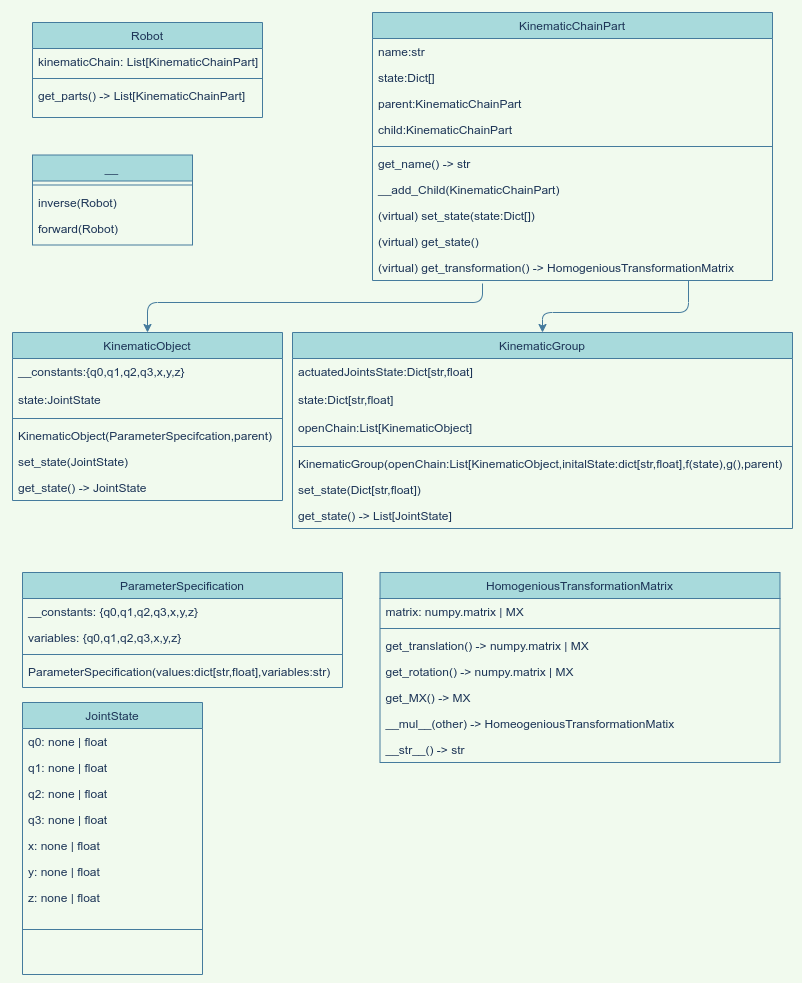

The diagram above was exported from draw.io. Its source (the exported page's mxGraphModel, read from the mxfile embedded in the PNG):
<mxGraphModel dx="1881" dy="625" grid="1" gridSize="10" guides="1" tooltips="1" connect="1" arrows="1" fold="1" page="1" pageScale="1" pageWidth="827" pageHeight="1169" background="#F1FAEE" math="0" shadow="1">
  <root>
    <mxCell id="WIyWlLk6GJQsqaUBKTNV-0" />
    <mxCell id="WIyWlLk6GJQsqaUBKTNV-1" parent="WIyWlLk6GJQsqaUBKTNV-0" />
    <mxCell id="zkfFHV4jXpPFQw0GAbJ--0" value="Robot&#10;" style="swimlane;fontStyle=0;align=center;verticalAlign=top;childLayout=stackLayout;horizontal=1;startSize=26;horizontalStack=0;resizeParent=1;resizeLast=0;collapsible=1;marginBottom=0;shadow=0;strokeWidth=1;fillColor=#A8DADC;strokeColor=#457B9D;fontColor=#1D3557;" parent="WIyWlLk6GJQsqaUBKTNV-1" vertex="1">
      <mxGeometry x="40" y="30" width="230" height="95" as="geometry">
        <mxRectangle x="230" y="140" width="160" height="26" as="alternateBounds" />
      </mxGeometry>
    </mxCell>
    <mxCell id="zkfFHV4jXpPFQw0GAbJ--1" value="kinematicChain: List[KinematicChainPart]&#10;" style="text;align=left;verticalAlign=top;spacingLeft=4;spacingRight=4;overflow=hidden;rotatable=0;points=[[0,0.5],[1,0.5]];portConstraint=eastwest;fontColor=#1D3557;" parent="zkfFHV4jXpPFQw0GAbJ--0" vertex="1">
      <mxGeometry y="26" width="230" height="26" as="geometry" />
    </mxCell>
    <mxCell id="zkfFHV4jXpPFQw0GAbJ--4" value="" style="line;html=1;strokeWidth=1;align=left;verticalAlign=middle;spacingTop=-1;spacingLeft=3;spacingRight=3;rotatable=0;labelPosition=right;points=[];portConstraint=eastwest;fillColor=#A8DADC;strokeColor=#457B9D;fontColor=#1D3557;labelBackgroundColor=#F1FAEE;" parent="zkfFHV4jXpPFQw0GAbJ--0" vertex="1">
      <mxGeometry y="52" width="230" height="8" as="geometry" />
    </mxCell>
    <mxCell id="1Mubp9VxluldV6Ck6pvW-1" value="get_parts() -&gt; List[KinematicChainPart]" style="text;align=left;verticalAlign=top;spacingLeft=4;spacingRight=4;overflow=hidden;rotatable=0;points=[[0,0.5],[1,0.5]];portConstraint=eastwest;fontColor=#1D3557;" parent="zkfFHV4jXpPFQw0GAbJ--0" vertex="1">
      <mxGeometry y="60" width="230" height="26" as="geometry" />
    </mxCell>
    <mxCell id="zkfFHV4jXpPFQw0GAbJ--17" value="KinematicGroup&#10;" style="swimlane;fontStyle=0;align=center;verticalAlign=top;childLayout=stackLayout;horizontal=1;startSize=26;horizontalStack=0;resizeParent=1;resizeLast=0;collapsible=1;marginBottom=0;shadow=0;strokeWidth=1;fillColor=#A8DADC;strokeColor=#457B9D;fontColor=#1D3557;" parent="WIyWlLk6GJQsqaUBKTNV-1" vertex="1">
      <mxGeometry x="300" y="340" width="500" height="196" as="geometry">
        <mxRectangle x="550" y="140" width="160" height="26" as="alternateBounds" />
      </mxGeometry>
    </mxCell>
    <mxCell id="zkfFHV4jXpPFQw0GAbJ--19" value="actuatedJointsState:Dict[str,float]" style="text;align=left;verticalAlign=top;spacingLeft=4;spacingRight=4;overflow=hidden;rotatable=0;points=[[0,0.5],[1,0.5]];portConstraint=eastwest;shadow=0;html=0;fontColor=#1D3557;" parent="zkfFHV4jXpPFQw0GAbJ--17" vertex="1">
      <mxGeometry y="26" width="500" height="28" as="geometry" />
    </mxCell>
    <mxCell id="52" value="state:Dict[str,float]" style="text;align=left;verticalAlign=top;spacingLeft=4;spacingRight=4;overflow=hidden;rotatable=0;points=[[0,0.5],[1,0.5]];portConstraint=eastwest;shadow=0;html=0;fontColor=#1D3557;" vertex="1" parent="zkfFHV4jXpPFQw0GAbJ--17">
      <mxGeometry y="54" width="500" height="28" as="geometry" />
    </mxCell>
    <mxCell id="49" value="openChain:List[KinematicObject]" style="text;align=left;verticalAlign=top;spacingLeft=4;spacingRight=4;overflow=hidden;rotatable=0;points=[[0,0.5],[1,0.5]];portConstraint=eastwest;shadow=0;html=0;fontColor=#1D3557;" vertex="1" parent="zkfFHV4jXpPFQw0GAbJ--17">
      <mxGeometry y="82" width="500" height="28" as="geometry" />
    </mxCell>
    <mxCell id="1Mubp9VxluldV6Ck6pvW-6" value="" style="line;html=1;strokeWidth=1;align=left;verticalAlign=middle;spacingTop=-1;spacingLeft=3;spacingRight=3;rotatable=0;labelPosition=right;points=[];portConstraint=eastwest;fillColor=#A8DADC;strokeColor=#457B9D;fontColor=#1D3557;labelBackgroundColor=#F1FAEE;" parent="zkfFHV4jXpPFQw0GAbJ--17" vertex="1">
      <mxGeometry y="110" width="500" height="8" as="geometry" />
    </mxCell>
    <mxCell id="1Mubp9VxluldV6Ck6pvW-5" value="KinematicGroup(openChain:List[KinematicObject,initalState:dict[str,float],f(state),g(),parent)" style="text;align=left;verticalAlign=top;spacingLeft=4;spacingRight=4;overflow=hidden;rotatable=0;points=[[0,0.5],[1,0.5]];portConstraint=eastwest;fontColor=#1D3557;" parent="zkfFHV4jXpPFQw0GAbJ--17" vertex="1">
      <mxGeometry y="118" width="500" height="26" as="geometry" />
    </mxCell>
    <mxCell id="103" value="set_state(Dict[str,float])" style="text;align=left;verticalAlign=top;spacingLeft=4;spacingRight=4;overflow=hidden;rotatable=0;points=[[0,0.5],[1,0.5]];portConstraint=eastwest;fontColor=#1D3557;" vertex="1" parent="zkfFHV4jXpPFQw0GAbJ--17">
      <mxGeometry y="144" width="500" height="26" as="geometry" />
    </mxCell>
    <mxCell id="1Mubp9VxluldV6Ck6pvW-3" value="get_state() -&gt; List[JointState]" style="text;align=left;verticalAlign=top;spacingLeft=4;spacingRight=4;overflow=hidden;rotatable=0;points=[[0,0.5],[1,0.5]];portConstraint=eastwest;fontColor=#1D3557;" parent="zkfFHV4jXpPFQw0GAbJ--17" vertex="1">
      <mxGeometry y="170" width="500" height="26" as="geometry" />
    </mxCell>
    <mxCell id="24" value="ParameterSpecification&#10;" style="swimlane;fontStyle=0;align=center;verticalAlign=top;childLayout=stackLayout;horizontal=1;startSize=26;horizontalStack=0;resizeParent=1;resizeLast=0;collapsible=1;marginBottom=0;shadow=0;strokeWidth=1;fillColor=#A8DADC;strokeColor=#457B9D;fontColor=#1D3557;" parent="WIyWlLk6GJQsqaUBKTNV-1" vertex="1">
      <mxGeometry x="30" y="580" width="320" height="115" as="geometry">
        <mxRectangle x="550" y="140" width="160" height="26" as="alternateBounds" />
      </mxGeometry>
    </mxCell>
    <mxCell id="25" value="__constants: {q0,q1,q2,q3,x,y,z}" style="text;align=left;verticalAlign=top;spacingLeft=4;spacingRight=4;overflow=hidden;rotatable=0;points=[[0,0.5],[1,0.5]];portConstraint=eastwest;fontColor=#1D3557;" parent="24" vertex="1">
      <mxGeometry y="26" width="320" height="26" as="geometry" />
    </mxCell>
    <mxCell id="26" value="variables: {q0,q1,q2,q3,x,y,z}" style="text;align=left;verticalAlign=top;spacingLeft=4;spacingRight=4;overflow=hidden;rotatable=0;points=[[0,0.5],[1,0.5]];portConstraint=eastwest;fontColor=#1D3557;" parent="24" vertex="1">
      <mxGeometry y="52" width="320" height="26" as="geometry" />
    </mxCell>
    <mxCell id="27" value="" style="line;html=1;strokeWidth=1;align=left;verticalAlign=middle;spacingTop=-1;spacingLeft=3;spacingRight=3;rotatable=0;labelPosition=right;points=[];portConstraint=eastwest;fillColor=#A8DADC;strokeColor=#457B9D;fontColor=#1D3557;labelBackgroundColor=#F1FAEE;" parent="24" vertex="1">
      <mxGeometry y="78" width="320" height="8" as="geometry" />
    </mxCell>
    <mxCell id="28" value="ParameterSpecification(values:dict[str,float],variables:str)" style="text;align=left;verticalAlign=top;spacingLeft=4;spacingRight=4;overflow=hidden;rotatable=0;points=[[0,0.5],[1,0.5]];portConstraint=eastwest;fontColor=#1D3557;" parent="24" vertex="1">
      <mxGeometry y="86" width="320" height="26" as="geometry" />
    </mxCell>
    <mxCell id="30" value="KinematicObject&#10;" style="swimlane;fontStyle=0;align=center;verticalAlign=top;childLayout=stackLayout;horizontal=1;startSize=26;horizontalStack=0;resizeParent=1;resizeLast=0;collapsible=1;marginBottom=0;shadow=0;strokeWidth=1;fillColor=#A8DADC;strokeColor=#457B9D;fontColor=#1D3557;" parent="WIyWlLk6GJQsqaUBKTNV-1" vertex="1">
      <mxGeometry x="20" y="340" width="270" height="168" as="geometry">
        <mxRectangle x="550" y="140" width="160" height="26" as="alternateBounds" />
      </mxGeometry>
    </mxCell>
    <mxCell id="32" value="__constants:{q0,q1,q2,q3,x,y,z}&#10;" style="text;align=left;verticalAlign=top;spacingLeft=4;spacingRight=4;overflow=hidden;rotatable=0;points=[[0,0.5],[1,0.5]];portConstraint=eastwest;shadow=0;html=0;fontColor=#1D3557;" parent="30" vertex="1">
      <mxGeometry y="26" width="270" height="28" as="geometry" />
    </mxCell>
    <mxCell id="83" value="state:JointState" style="text;align=left;verticalAlign=top;spacingLeft=4;spacingRight=4;overflow=hidden;rotatable=0;points=[[0,0.5],[1,0.5]];portConstraint=eastwest;shadow=0;html=0;fontColor=#1D3557;" vertex="1" parent="30">
      <mxGeometry y="54" width="270" height="28" as="geometry" />
    </mxCell>
    <mxCell id="35" value="" style="line;html=1;strokeWidth=1;align=left;verticalAlign=middle;spacingTop=-1;spacingLeft=3;spacingRight=3;rotatable=0;labelPosition=right;points=[];portConstraint=eastwest;fillColor=#A8DADC;strokeColor=#457B9D;fontColor=#1D3557;labelBackgroundColor=#F1FAEE;" parent="30" vertex="1">
      <mxGeometry y="82" width="270" height="8" as="geometry" />
    </mxCell>
    <mxCell id="82" value="KinematicObject(ParameterSpecifcation,parent)" style="text;align=left;verticalAlign=top;spacingLeft=4;spacingRight=4;overflow=hidden;rotatable=0;points=[[0,0.5],[1,0.5]];portConstraint=eastwest;fontColor=#1D3557;" vertex="1" parent="30">
      <mxGeometry y="90" width="270" height="26" as="geometry" />
    </mxCell>
    <mxCell id="37" value="set_state(JointState)" style="text;align=left;verticalAlign=top;spacingLeft=4;spacingRight=4;overflow=hidden;rotatable=0;points=[[0,0.5],[1,0.5]];portConstraint=eastwest;fontColor=#1D3557;" parent="30" vertex="1">
      <mxGeometry y="116" width="270" height="26" as="geometry" />
    </mxCell>
    <mxCell id="38" value="get_state() -&gt; JointState" style="text;align=left;verticalAlign=top;spacingLeft=4;spacingRight=4;overflow=hidden;rotatable=0;points=[[0,0.5],[1,0.5]];portConstraint=eastwest;fontColor=#1D3557;" parent="30" vertex="1">
      <mxGeometry y="142" width="270" height="26" as="geometry" />
    </mxCell>
    <mxCell id="39" value="__" style="swimlane;fontStyle=2;align=center;verticalAlign=top;childLayout=stackLayout;horizontal=1;startSize=26;horizontalStack=0;resizeParent=1;resizeLast=0;collapsible=1;marginBottom=0;shadow=0;strokeWidth=1;fillColor=#A8DADC;strokeColor=#457B9D;fontColor=#1D3557;" parent="WIyWlLk6GJQsqaUBKTNV-1" vertex="1">
      <mxGeometry x="40" y="162.5" width="160" height="90" as="geometry">
        <mxRectangle x="230" y="140" width="160" height="26" as="alternateBounds" />
      </mxGeometry>
    </mxCell>
    <mxCell id="42" value="" style="line;html=1;strokeWidth=1;align=left;verticalAlign=middle;spacingTop=-1;spacingLeft=3;spacingRight=3;rotatable=0;labelPosition=right;points=[];portConstraint=eastwest;fillColor=#A8DADC;strokeColor=#457B9D;fontColor=#1D3557;labelBackgroundColor=#F1FAEE;" parent="39" vertex="1">
      <mxGeometry y="26" width="160" height="8" as="geometry" />
    </mxCell>
    <mxCell id="43" value="inverse(Robot)" style="text;align=left;verticalAlign=top;spacingLeft=4;spacingRight=4;overflow=hidden;rotatable=0;points=[[0,0.5],[1,0.5]];portConstraint=eastwest;fontColor=#1D3557;" parent="39" vertex="1">
      <mxGeometry y="34" width="160" height="26" as="geometry" />
    </mxCell>
    <mxCell id="44" value="forward(Robot)" style="text;align=left;verticalAlign=top;spacingLeft=4;spacingRight=4;overflow=hidden;rotatable=0;points=[[0,0.5],[1,0.5]];portConstraint=eastwest;fontColor=#1D3557;" parent="39" vertex="1">
      <mxGeometry y="60" width="160" height="26" as="geometry" />
    </mxCell>
    <mxCell id="57" value="KinematicChainPart" style="swimlane;fontStyle=0;align=center;verticalAlign=top;childLayout=stackLayout;horizontal=1;startSize=26;horizontalStack=0;resizeParent=1;resizeLast=0;collapsible=1;marginBottom=0;shadow=0;strokeWidth=1;fillColor=#A8DADC;strokeColor=#457B9D;fontColor=#1D3557;" vertex="1" parent="WIyWlLk6GJQsqaUBKTNV-1">
      <mxGeometry x="380" y="20" width="400" height="268" as="geometry">
        <mxRectangle x="230" y="140" width="160" height="26" as="alternateBounds" />
      </mxGeometry>
    </mxCell>
    <mxCell id="58" value="name:str" style="text;align=left;verticalAlign=top;spacingLeft=4;spacingRight=4;overflow=hidden;rotatable=0;points=[[0,0.5],[1,0.5]];portConstraint=eastwest;fontColor=#1D3557;" vertex="1" parent="57">
      <mxGeometry y="26" width="400" height="26" as="geometry" />
    </mxCell>
    <mxCell id="66" value="state:Dict[]" style="text;align=left;verticalAlign=top;spacingLeft=4;spacingRight=4;overflow=hidden;rotatable=0;points=[[0,0.5],[1,0.5]];portConstraint=eastwest;fontColor=#1D3557;" vertex="1" parent="57">
      <mxGeometry y="52" width="400" height="26" as="geometry" />
    </mxCell>
    <mxCell id="65" value="parent:KinematicChainPart" style="text;align=left;verticalAlign=top;spacingLeft=4;spacingRight=4;overflow=hidden;rotatable=0;points=[[0,0.5],[1,0.5]];portConstraint=eastwest;fontColor=#1D3557;" vertex="1" parent="57">
      <mxGeometry y="78" width="400" height="26" as="geometry" />
    </mxCell>
    <mxCell id="80" value="child:KinematicChainPart" style="text;align=left;verticalAlign=top;spacingLeft=4;spacingRight=4;overflow=hidden;rotatable=0;points=[[0,0.5],[1,0.5]];portConstraint=eastwest;fontColor=#1D3557;" vertex="1" parent="57">
      <mxGeometry y="104" width="400" height="26" as="geometry" />
    </mxCell>
    <mxCell id="59" value="" style="line;html=1;strokeWidth=1;align=left;verticalAlign=middle;spacingTop=-1;spacingLeft=3;spacingRight=3;rotatable=0;labelPosition=right;points=[];portConstraint=eastwest;fillColor=#A8DADC;strokeColor=#457B9D;fontColor=#1D3557;labelBackgroundColor=#F1FAEE;" vertex="1" parent="57">
      <mxGeometry y="130" width="400" height="8" as="geometry" />
    </mxCell>
    <mxCell id="60" value="get_name() -&gt; str" style="text;align=left;verticalAlign=top;spacingLeft=4;spacingRight=4;overflow=hidden;rotatable=0;points=[[0,0.5],[1,0.5]];portConstraint=eastwest;fontColor=#1D3557;" vertex="1" parent="57">
      <mxGeometry y="138" width="400" height="26" as="geometry" />
    </mxCell>
    <mxCell id="91" value="__add_Child(KinematicChainPart)" style="text;align=left;verticalAlign=top;spacingLeft=4;spacingRight=4;overflow=hidden;rotatable=0;points=[[0,0.5],[1,0.5]];portConstraint=eastwest;fontColor=#1D3557;" vertex="1" parent="57">
      <mxGeometry y="164" width="400" height="26" as="geometry" />
    </mxCell>
    <mxCell id="67" value="(virtual) set_state(state:Dict[])" style="text;align=left;verticalAlign=top;spacingLeft=4;spacingRight=4;overflow=hidden;rotatable=0;points=[[0,0.5],[1,0.5]];portConstraint=eastwest;fontColor=#1D3557;" vertex="1" parent="57">
      <mxGeometry y="190" width="400" height="26" as="geometry" />
    </mxCell>
    <mxCell id="68" value="(virtual) get_state()" style="text;align=left;verticalAlign=top;spacingLeft=4;spacingRight=4;overflow=hidden;rotatable=0;points=[[0,0.5],[1,0.5]];portConstraint=eastwest;fontColor=#1D3557;" vertex="1" parent="57">
      <mxGeometry y="216" width="400" height="26" as="geometry" />
    </mxCell>
    <mxCell id="69" value="(virtual) get_transformation() -&gt; HomogeniousTransformationMatrix" style="text;align=left;verticalAlign=top;spacingLeft=4;spacingRight=4;overflow=hidden;rotatable=0;points=[[0,0.5],[1,0.5]];portConstraint=eastwest;fontColor=#1D3557;" vertex="1" parent="57">
      <mxGeometry y="242" width="400" height="26" as="geometry" />
    </mxCell>
    <mxCell id="70" value="JointState" style="swimlane;fontStyle=0;align=center;verticalAlign=top;childLayout=stackLayout;horizontal=1;startSize=26;horizontalStack=0;resizeParent=1;resizeLast=0;collapsible=1;marginBottom=0;shadow=0;strokeWidth=1;fillColor=#A8DADC;strokeColor=#457B9D;fontColor=#1D3557;" vertex="1" parent="WIyWlLk6GJQsqaUBKTNV-1">
      <mxGeometry x="30" y="710" width="180" height="272" as="geometry">
        <mxRectangle x="550" y="140" width="160" height="26" as="alternateBounds" />
      </mxGeometry>
    </mxCell>
    <mxCell id="72" value="q0: none | float" style="text;align=left;verticalAlign=top;spacingLeft=4;spacingRight=4;overflow=hidden;rotatable=0;points=[[0,0.5],[1,0.5]];portConstraint=eastwest;fontColor=#1D3557;" vertex="1" parent="70">
      <mxGeometry y="26" width="180" height="26" as="geometry" />
    </mxCell>
    <mxCell id="84" value="q1: none | float" style="text;align=left;verticalAlign=top;spacingLeft=4;spacingRight=4;overflow=hidden;rotatable=0;points=[[0,0.5],[1,0.5]];portConstraint=eastwest;fontColor=#1D3557;" vertex="1" parent="70">
      <mxGeometry y="52" width="180" height="26" as="geometry" />
    </mxCell>
    <mxCell id="85" value="q2: none | float" style="text;align=left;verticalAlign=top;spacingLeft=4;spacingRight=4;overflow=hidden;rotatable=0;points=[[0,0.5],[1,0.5]];portConstraint=eastwest;fontColor=#1D3557;" vertex="1" parent="70">
      <mxGeometry y="78" width="180" height="26" as="geometry" />
    </mxCell>
    <mxCell id="86" value="q3: none | float" style="text;align=left;verticalAlign=top;spacingLeft=4;spacingRight=4;overflow=hidden;rotatable=0;points=[[0,0.5],[1,0.5]];portConstraint=eastwest;fontColor=#1D3557;" vertex="1" parent="70">
      <mxGeometry y="104" width="180" height="26" as="geometry" />
    </mxCell>
    <mxCell id="87" value="x: none | float" style="text;align=left;verticalAlign=top;spacingLeft=4;spacingRight=4;overflow=hidden;rotatable=0;points=[[0,0.5],[1,0.5]];portConstraint=eastwest;fontColor=#1D3557;" vertex="1" parent="70">
      <mxGeometry y="130" width="180" height="26" as="geometry" />
    </mxCell>
    <mxCell id="89" value="y: none | float" style="text;align=left;verticalAlign=top;spacingLeft=4;spacingRight=4;overflow=hidden;rotatable=0;points=[[0,0.5],[1,0.5]];portConstraint=eastwest;fontColor=#1D3557;" vertex="1" parent="70">
      <mxGeometry y="156" width="180" height="26" as="geometry" />
    </mxCell>
    <mxCell id="90" value="z: none | float" style="text;align=left;verticalAlign=top;spacingLeft=4;spacingRight=4;overflow=hidden;rotatable=0;points=[[0,0.5],[1,0.5]];portConstraint=eastwest;fontColor=#1D3557;" vertex="1" parent="70">
      <mxGeometry y="182" width="180" height="26" as="geometry" />
    </mxCell>
    <mxCell id="73" value="" style="line;html=1;strokeWidth=1;align=left;verticalAlign=middle;spacingTop=-1;spacingLeft=3;spacingRight=3;rotatable=0;labelPosition=right;points=[];portConstraint=eastwest;fillColor=#A8DADC;strokeColor=#457B9D;fontColor=#1D3557;labelBackgroundColor=#F1FAEE;" vertex="1" parent="70">
      <mxGeometry y="208" width="180" height="38" as="geometry" />
    </mxCell>
    <mxCell id="77" value="" style="endArrow=classic;html=1;strokeColor=#457B9D;fontColor=#1D3557;labelBackgroundColor=#F1FAEE;entryX=0.5;entryY=0;entryDx=0;entryDy=0;" edge="1" parent="WIyWlLk6GJQsqaUBKTNV-1" target="30">
      <mxGeometry width="50" height="50" relative="1" as="geometry">
        <mxPoint x="490" y="291" as="sourcePoint" />
        <mxPoint x="450" y="290" as="targetPoint" />
        <Array as="points">
          <mxPoint x="490" y="310" />
          <mxPoint x="155" y="310" />
        </Array>
      </mxGeometry>
    </mxCell>
    <mxCell id="78" value="" style="endArrow=classic;html=1;exitX=0.79;exitY=1.02;exitDx=0;exitDy=0;strokeColor=#457B9D;fontColor=#1D3557;labelBackgroundColor=#F1FAEE;entryX=0.5;entryY=0;entryDx=0;entryDy=0;exitPerimeter=0;" edge="1" parent="WIyWlLk6GJQsqaUBKTNV-1" source="69" target="zkfFHV4jXpPFQw0GAbJ--17">
      <mxGeometry width="50" height="50" relative="1" as="geometry">
        <mxPoint x="603.28" y="249.32799999999997" as="sourcePoint" />
        <mxPoint x="450" y="320" as="targetPoint" />
        <Array as="points">
          <mxPoint x="696" y="320" />
          <mxPoint x="550" y="320" />
        </Array>
      </mxGeometry>
    </mxCell>
    <mxCell id="92" value="HomogeniousTransformationMatrix" style="swimlane;fontStyle=0;align=center;verticalAlign=top;childLayout=stackLayout;horizontal=1;startSize=26;horizontalStack=0;resizeParent=1;resizeLast=0;collapsible=1;marginBottom=0;shadow=0;strokeWidth=1;fillColor=#A8DADC;strokeColor=#457B9D;fontColor=#1D3557;" vertex="1" parent="WIyWlLk6GJQsqaUBKTNV-1">
      <mxGeometry x="387.5" y="580" width="400" height="190" as="geometry">
        <mxRectangle x="230" y="140" width="160" height="26" as="alternateBounds" />
      </mxGeometry>
    </mxCell>
    <mxCell id="93" value="matrix: numpy.matrix | MX" style="text;align=left;verticalAlign=top;spacingLeft=4;spacingRight=4;overflow=hidden;rotatable=0;points=[[0,0.5],[1,0.5]];portConstraint=eastwest;fontColor=#1D3557;" vertex="1" parent="92">
      <mxGeometry y="26" width="400" height="26" as="geometry" />
    </mxCell>
    <mxCell id="97" value="" style="line;html=1;strokeWidth=1;align=left;verticalAlign=middle;spacingTop=-1;spacingLeft=3;spacingRight=3;rotatable=0;labelPosition=right;points=[];portConstraint=eastwest;fillColor=#A8DADC;strokeColor=#457B9D;fontColor=#1D3557;labelBackgroundColor=#F1FAEE;" vertex="1" parent="92">
      <mxGeometry y="52" width="400" height="8" as="geometry" />
    </mxCell>
    <mxCell id="98" value="get_translation() -&gt; numpy.matrix | MX" style="text;align=left;verticalAlign=top;spacingLeft=4;spacingRight=4;overflow=hidden;rotatable=0;points=[[0,0.5],[1,0.5]];portConstraint=eastwest;fontColor=#1D3557;" vertex="1" parent="92">
      <mxGeometry y="60" width="400" height="26" as="geometry" />
    </mxCell>
    <mxCell id="99" value="get_rotation() -&gt; numpy.matrix | MX" style="text;align=left;verticalAlign=top;spacingLeft=4;spacingRight=4;overflow=hidden;rotatable=0;points=[[0,0.5],[1,0.5]];portConstraint=eastwest;fontColor=#1D3557;" vertex="1" parent="92">
      <mxGeometry y="86" width="400" height="26" as="geometry" />
    </mxCell>
    <mxCell id="100" value="get_MX() -&gt; MX" style="text;align=left;verticalAlign=top;spacingLeft=4;spacingRight=4;overflow=hidden;rotatable=0;points=[[0,0.5],[1,0.5]];portConstraint=eastwest;fontColor=#1D3557;" vertex="1" parent="92">
      <mxGeometry y="112" width="400" height="26" as="geometry" />
    </mxCell>
    <mxCell id="101" value="__mul__(other) -&gt; HomeogeniousTransformationMatix" style="text;align=left;verticalAlign=top;spacingLeft=4;spacingRight=4;overflow=hidden;rotatable=0;points=[[0,0.5],[1,0.5]];portConstraint=eastwest;fontColor=#1D3557;" vertex="1" parent="92">
      <mxGeometry y="138" width="400" height="26" as="geometry" />
    </mxCell>
    <mxCell id="102" value="__str__() -&gt; str" style="text;align=left;verticalAlign=top;spacingLeft=4;spacingRight=4;overflow=hidden;rotatable=0;points=[[0,0.5],[1,0.5]];portConstraint=eastwest;fontColor=#1D3557;" vertex="1" parent="92">
      <mxGeometry y="164" width="400" height="26" as="geometry" />
    </mxCell>
  </root>
</mxGraphModel>